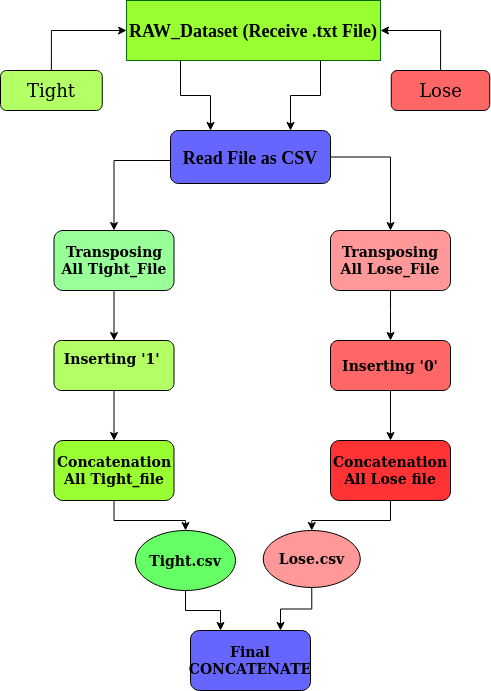

The diagram above was exported from draw.io. Its source (the exported page's mxGraphModel, read from the mxfile embedded in the PNG):
<mxGraphModel dx="1038" dy="455" grid="1" gridSize="10" guides="1" tooltips="1" connect="1" arrows="1" fold="1" page="1" pageScale="1" pageWidth="850" pageHeight="1100" math="0" shadow="0">
  <root>
    <mxCell id="0" />
    <mxCell id="1" parent="0" />
    <mxCell id="VH66Qj4RCIe4VZcEtd5Z-73" style="edgeStyle=orthogonalEdgeStyle;rounded=0;orthogonalLoop=1;jettySize=auto;html=1;exitX=0.25;exitY=1;exitDx=0;exitDy=0;entryX=0.25;entryY=0;entryDx=0;entryDy=0;" edge="1" parent="1" source="VH66Qj4RCIe4VZcEtd5Z-75" target="VH66Qj4RCIe4VZcEtd5Z-78">
      <mxGeometry relative="1" as="geometry">
        <Array as="points">
          <mxPoint x="370" y="310" />
          <mxPoint x="370" y="345" />
          <mxPoint x="400" y="345" />
        </Array>
      </mxGeometry>
    </mxCell>
    <mxCell id="VH66Qj4RCIe4VZcEtd5Z-74" style="edgeStyle=orthogonalEdgeStyle;rounded=0;orthogonalLoop=1;jettySize=auto;html=1;exitX=0.75;exitY=1;exitDx=0;exitDy=0;entryX=0.75;entryY=0;entryDx=0;entryDy=0;" edge="1" parent="1" source="VH66Qj4RCIe4VZcEtd5Z-75" target="VH66Qj4RCIe4VZcEtd5Z-78">
      <mxGeometry relative="1" as="geometry">
        <Array as="points">
          <mxPoint x="510" y="310" />
          <mxPoint x="510" y="345" />
          <mxPoint x="480" y="345" />
        </Array>
      </mxGeometry>
    </mxCell>
    <mxCell id="VH66Qj4RCIe4VZcEtd5Z-75" value="&lt;b&gt;&lt;font style=&quot;font-size: 18px&quot;&gt;RAW_Dataset (Receive .txt File)&lt;/font&gt;&lt;/b&gt;" style="rounded=1;whiteSpace=wrap;html=1;fontSize=12;glass=0;strokeWidth=1;shadow=0;fontFamily=Times New Roman;arcSize=0;fillColor=#99FF33;strokeColor=#006600;" vertex="1" parent="1">
      <mxGeometry x="316.07" y="250" width="253.93" height="60" as="geometry" />
    </mxCell>
    <mxCell id="VH66Qj4RCIe4VZcEtd5Z-76" style="edgeStyle=orthogonalEdgeStyle;rounded=0;orthogonalLoop=1;jettySize=auto;html=1;entryX=0.5;entryY=0;entryDx=0;entryDy=0;" edge="1" parent="1" source="VH66Qj4RCIe4VZcEtd5Z-78" target="VH66Qj4RCIe4VZcEtd5Z-91">
      <mxGeometry relative="1" as="geometry">
        <Array as="points">
          <mxPoint x="304" y="410" />
        </Array>
      </mxGeometry>
    </mxCell>
    <mxCell id="VH66Qj4RCIe4VZcEtd5Z-77" style="edgeStyle=orthogonalEdgeStyle;rounded=0;orthogonalLoop=1;jettySize=auto;html=1;entryX=0.5;entryY=0;entryDx=0;entryDy=0;" edge="1" parent="1" source="VH66Qj4RCIe4VZcEtd5Z-78" target="VH66Qj4RCIe4VZcEtd5Z-93">
      <mxGeometry relative="1" as="geometry">
        <Array as="points">
          <mxPoint x="580" y="407" />
        </Array>
      </mxGeometry>
    </mxCell>
    <mxCell id="VH66Qj4RCIe4VZcEtd5Z-78" value="&lt;font style=&quot;font-size: 18px&quot;&gt;&lt;b&gt;Read File as CSV&lt;/b&gt;&lt;/font&gt;" style="rounded=1;whiteSpace=wrap;html=1;fontFamily=Times New Roman;fillColor=#6666FF;" vertex="1" parent="1">
      <mxGeometry x="360" y="380" width="160" height="53" as="geometry" />
    </mxCell>
    <mxCell id="VH66Qj4RCIe4VZcEtd5Z-79" style="edgeStyle=orthogonalEdgeStyle;rounded=0;orthogonalLoop=1;jettySize=auto;html=1;entryX=0.5;entryY=0;entryDx=0;entryDy=0;" edge="1" parent="1" source="VH66Qj4RCIe4VZcEtd5Z-80" target="VH66Qj4RCIe4VZcEtd5Z-84">
      <mxGeometry relative="1" as="geometry" />
    </mxCell>
    <mxCell id="VH66Qj4RCIe4VZcEtd5Z-80" value="&lt;font&gt;&lt;font style=&quot;font-size: 14px&quot;&gt;&lt;b&gt;Inserting '1'&amp;nbsp;&lt;/b&gt;&lt;/font&gt;&lt;b&gt;&lt;font size=&quot;3&quot;&gt;&lt;br&gt;&lt;/font&gt;&lt;br&gt;&lt;/b&gt;&lt;/font&gt;" style="rounded=1;whiteSpace=wrap;html=1;fillColor=#B3FF66;" vertex="1" parent="1">
      <mxGeometry x="243.5" y="590" width="120" height="50" as="geometry" />
    </mxCell>
    <mxCell id="VH66Qj4RCIe4VZcEtd5Z-81" value="" style="edgeStyle=orthogonalEdgeStyle;rounded=0;orthogonalLoop=1;jettySize=auto;html=1;" edge="1" parent="1" source="VH66Qj4RCIe4VZcEtd5Z-82" target="VH66Qj4RCIe4VZcEtd5Z-86">
      <mxGeometry relative="1" as="geometry" />
    </mxCell>
    <mxCell id="VH66Qj4RCIe4VZcEtd5Z-82" value="&lt;b&gt;&lt;font style=&quot;font-size: 14px&quot;&gt;Inserting '0'&lt;/font&gt;&lt;/b&gt;" style="rounded=1;whiteSpace=wrap;html=1;fillColor=#FF6666;" vertex="1" parent="1">
      <mxGeometry x="520" y="590" width="120" height="50" as="geometry" />
    </mxCell>
    <mxCell id="VH66Qj4RCIe4VZcEtd5Z-83" style="edgeStyle=orthogonalEdgeStyle;rounded=0;orthogonalLoop=1;jettySize=auto;html=1;exitX=0.5;exitY=1;exitDx=0;exitDy=0;entryX=0.5;entryY=0;entryDx=0;entryDy=0;" edge="1" parent="1" source="VH66Qj4RCIe4VZcEtd5Z-84" target="VH66Qj4RCIe4VZcEtd5Z-98">
      <mxGeometry relative="1" as="geometry" />
    </mxCell>
    <mxCell id="VH66Qj4RCIe4VZcEtd5Z-84" value="&lt;b&gt;&lt;font style=&quot;font-size: 14px&quot;&gt;Concatenation All Tight_file&lt;/font&gt;&lt;/b&gt;" style="rounded=1;whiteSpace=wrap;html=1;fillColor=#99FF33;" vertex="1" parent="1">
      <mxGeometry x="243.5" y="690" width="120" height="60" as="geometry" />
    </mxCell>
    <mxCell id="VH66Qj4RCIe4VZcEtd5Z-85" style="edgeStyle=orthogonalEdgeStyle;rounded=0;orthogonalLoop=1;jettySize=auto;html=1;" edge="1" parent="1" source="VH66Qj4RCIe4VZcEtd5Z-86" target="VH66Qj4RCIe4VZcEtd5Z-89">
      <mxGeometry relative="1" as="geometry" />
    </mxCell>
    <mxCell id="VH66Qj4RCIe4VZcEtd5Z-86" value="&lt;span style=&quot;white-space: normal&quot;&gt;&lt;b&gt;&lt;font style=&quot;font-size: 14px&quot;&gt;Concatenation All Lose file&lt;/font&gt;&lt;/b&gt;&lt;/span&gt;" style="rounded=1;whiteSpace=wrap;html=1;fillColor=#FF3333;" vertex="1" parent="1">
      <mxGeometry x="520" y="690" width="120" height="60" as="geometry" />
    </mxCell>
    <mxCell id="VH66Qj4RCIe4VZcEtd5Z-87" style="edgeStyle=orthogonalEdgeStyle;rounded=0;orthogonalLoop=1;jettySize=auto;html=1;entryX=0.25;entryY=0;entryDx=0;entryDy=0;" edge="1" parent="1" source="VH66Qj4RCIe4VZcEtd5Z-98">
      <mxGeometry relative="1" as="geometry">
        <mxPoint x="410" y="880" as="targetPoint" />
      </mxGeometry>
    </mxCell>
    <mxCell id="VH66Qj4RCIe4VZcEtd5Z-88" style="edgeStyle=orthogonalEdgeStyle;rounded=0;orthogonalLoop=1;jettySize=auto;html=1;exitX=0.5;exitY=1;exitDx=0;exitDy=0;entryX=0.75;entryY=0;entryDx=0;entryDy=0;" edge="1" parent="1" source="VH66Qj4RCIe4VZcEtd5Z-89">
      <mxGeometry relative="1" as="geometry">
        <mxPoint x="470" y="880" as="targetPoint" />
      </mxGeometry>
    </mxCell>
    <mxCell id="VH66Qj4RCIe4VZcEtd5Z-89" value="&lt;font style=&quot;font-size: 14px&quot;&gt;&lt;b&gt;Lose.csv&lt;/b&gt;&lt;/font&gt;" style="ellipse;whiteSpace=wrap;html=1;fillColor=#FF9999;" vertex="1" parent="1">
      <mxGeometry x="452.75" y="780" width="97" height="57" as="geometry" />
    </mxCell>
    <mxCell id="VH66Qj4RCIe4VZcEtd5Z-90" style="edgeStyle=orthogonalEdgeStyle;rounded=0;orthogonalLoop=1;jettySize=auto;html=1;entryX=0.5;entryY=0;entryDx=0;entryDy=0;" edge="1" parent="1" source="VH66Qj4RCIe4VZcEtd5Z-91" target="VH66Qj4RCIe4VZcEtd5Z-80">
      <mxGeometry relative="1" as="geometry" />
    </mxCell>
    <mxCell id="VH66Qj4RCIe4VZcEtd5Z-91" value="&lt;font style=&quot;font-size: 14px&quot;&gt;&lt;b&gt;Transposing All Tight_File&lt;/b&gt;&lt;/font&gt;" style="rounded=1;whiteSpace=wrap;html=1;fillColor=#99FF99;" vertex="1" parent="1">
      <mxGeometry x="243.5" y="480" width="120" height="60" as="geometry" />
    </mxCell>
    <mxCell id="VH66Qj4RCIe4VZcEtd5Z-92" style="edgeStyle=orthogonalEdgeStyle;rounded=0;orthogonalLoop=1;jettySize=auto;html=1;" edge="1" parent="1" source="VH66Qj4RCIe4VZcEtd5Z-93" target="VH66Qj4RCIe4VZcEtd5Z-82">
      <mxGeometry relative="1" as="geometry">
        <Array as="points">
          <mxPoint x="580" y="560" />
          <mxPoint x="580" y="560" />
        </Array>
      </mxGeometry>
    </mxCell>
    <mxCell id="VH66Qj4RCIe4VZcEtd5Z-93" value="&lt;span style=&quot;white-space: normal&quot;&gt;&lt;b&gt;&lt;font style=&quot;font-size: 14px&quot;&gt;Transposing All Lose_File&lt;/font&gt;&lt;/b&gt;&lt;/span&gt;" style="rounded=1;whiteSpace=wrap;html=1;fillColor=#FF9999;" vertex="1" parent="1">
      <mxGeometry x="520" y="480" width="120" height="60" as="geometry" />
    </mxCell>
    <mxCell id="VH66Qj4RCIe4VZcEtd5Z-94" style="edgeStyle=orthogonalEdgeStyle;rounded=0;orthogonalLoop=1;jettySize=auto;html=1;exitX=0.5;exitY=0;exitDx=0;exitDy=0;entryX=0;entryY=0.5;entryDx=0;entryDy=0;" edge="1" parent="1" source="VH66Qj4RCIe4VZcEtd5Z-95" target="VH66Qj4RCIe4VZcEtd5Z-75">
      <mxGeometry relative="1" as="geometry" />
    </mxCell>
    <mxCell id="VH66Qj4RCIe4VZcEtd5Z-95" value="&lt;font style=&quot;font-size: 18px&quot;&gt;Tight&lt;/font&gt;" style="rounded=1;whiteSpace=wrap;html=1;fillColor=#B3FF66;" vertex="1" parent="1">
      <mxGeometry x="190" y="320" width="101.75" height="40" as="geometry" />
    </mxCell>
    <mxCell id="VH66Qj4RCIe4VZcEtd5Z-96" style="edgeStyle=orthogonalEdgeStyle;rounded=0;orthogonalLoop=1;jettySize=auto;html=1;entryX=1;entryY=0.5;entryDx=0;entryDy=0;" edge="1" parent="1" source="VH66Qj4RCIe4VZcEtd5Z-97" target="VH66Qj4RCIe4VZcEtd5Z-75">
      <mxGeometry relative="1" as="geometry">
        <Array as="points">
          <mxPoint x="630" y="280" />
        </Array>
      </mxGeometry>
    </mxCell>
    <mxCell id="VH66Qj4RCIe4VZcEtd5Z-97" value="&lt;font style=&quot;font-size: 18px&quot;&gt;Lose&lt;/font&gt;" style="rounded=1;whiteSpace=wrap;html=1;fillColor=#FF6666;" vertex="1" parent="1">
      <mxGeometry x="580.75" y="320" width="98.5" height="40" as="geometry" />
    </mxCell>
    <mxCell id="VH66Qj4RCIe4VZcEtd5Z-98" value="&lt;b&gt;&lt;font style=&quot;font-size: 14px&quot;&gt;Tight.csv&lt;/font&gt;&lt;/b&gt;" style="ellipse;whiteSpace=wrap;html=1;fillColor=#66FF66;" vertex="1" parent="1">
      <mxGeometry x="325" y="780" width="100" height="60" as="geometry" />
    </mxCell>
    <mxCell id="VH66Qj4RCIe4VZcEtd5Z-100" value="&lt;b style=&quot;font-size: 14px&quot;&gt;Final&lt;/b&gt;&lt;b&gt;&lt;font style=&quot;font-size: 14px&quot;&gt;&lt;br&gt;CONCATENATE&lt;/font&gt;&lt;/b&gt;" style="rounded=1;whiteSpace=wrap;html=1;fillColor=#6666FF;" vertex="1" parent="1">
      <mxGeometry x="380" y="880" width="120" height="60" as="geometry" />
    </mxCell>
  </root>
</mxGraphModel>